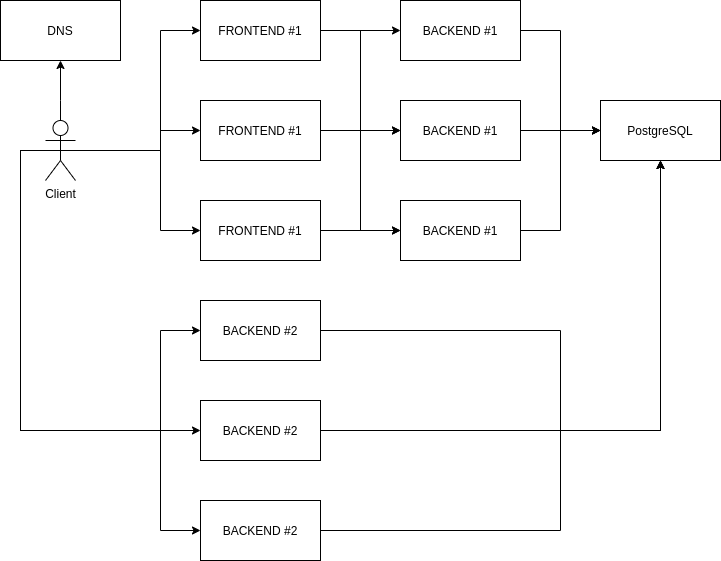

The diagram above was exported from draw.io. Its source (the exported page's mxGraphModel, read from the mxfile embedded in the PNG):
<mxGraphModel dx="1350" dy="745" grid="1" gridSize="10" guides="1" tooltips="1" connect="1" arrows="1" fold="1" page="1" pageScale="1" pageWidth="827" pageHeight="1169" math="0" shadow="0">
  <root>
    <mxCell id="0" />
    <mxCell id="1" parent="0" />
    <mxCell id="xkXzw-tR6cp9apK_8bG6-39" style="edgeStyle=orthogonalEdgeStyle;rounded=0;orthogonalLoop=1;jettySize=auto;html=1;exitX=0.5;exitY=0.5;exitDx=0;exitDy=0;exitPerimeter=0;entryX=0.5;entryY=1;entryDx=0;entryDy=0;" edge="1" parent="1" source="xkXzw-tR6cp9apK_8bG6-43" target="xkXzw-tR6cp9apK_8bG6-44">
      <mxGeometry relative="1" as="geometry">
        <mxPoint x="180" y="190" as="targetPoint" />
        <Array as="points">
          <mxPoint x="100" y="140" />
          <mxPoint x="100" y="140" />
        </Array>
      </mxGeometry>
    </mxCell>
    <mxCell id="xkXzw-tR6cp9apK_8bG6-40" value="" style="edgeStyle=orthogonalEdgeStyle;rounded=0;orthogonalLoop=1;jettySize=auto;html=1;entryX=0;entryY=0.5;entryDx=0;entryDy=0;" edge="1" parent="1" source="xkXzw-tR6cp9apK_8bG6-43" target="xkXzw-tR6cp9apK_8bG6-46">
      <mxGeometry relative="1" as="geometry">
        <mxPoint x="65" y="190" as="targetPoint" />
        <Array as="points">
          <mxPoint x="200" y="190" />
          <mxPoint x="200" y="170" />
        </Array>
      </mxGeometry>
    </mxCell>
    <mxCell id="xkXzw-tR6cp9apK_8bG6-41" value="" style="edgeStyle=orthogonalEdgeStyle;rounded=0;orthogonalLoop=1;jettySize=auto;html=1;entryX=0;entryY=0.5;entryDx=0;entryDy=0;" edge="1" parent="1" source="xkXzw-tR6cp9apK_8bG6-43" target="xkXzw-tR6cp9apK_8bG6-50">
      <mxGeometry relative="1" as="geometry">
        <mxPoint x="15" y="300" as="targetPoint" />
        <Array as="points">
          <mxPoint x="200" y="190" />
          <mxPoint x="200" y="70" />
        </Array>
      </mxGeometry>
    </mxCell>
    <mxCell id="xkXzw-tR6cp9apK_8bG6-42" value="" style="edgeStyle=orthogonalEdgeStyle;rounded=0;orthogonalLoop=1;jettySize=auto;html=1;entryX=0;entryY=0.5;entryDx=0;entryDy=0;exitX=0.5;exitY=0.5;exitDx=0;exitDy=0;exitPerimeter=0;" edge="1" parent="1" source="xkXzw-tR6cp9apK_8bG6-43" target="xkXzw-tR6cp9apK_8bG6-52">
      <mxGeometry relative="1" as="geometry">
        <mxPoint x="15" y="300" as="targetPoint" />
        <Array as="points">
          <mxPoint x="200" y="190" />
          <mxPoint x="200" y="270" />
        </Array>
      </mxGeometry>
    </mxCell>
    <mxCell id="xkXzw-tR6cp9apK_8bG6-43" value="Client" style="shape=umlActor;verticalLabelPosition=bottom;verticalAlign=top;html=1;outlineConnect=0;" vertex="1" parent="1">
      <mxGeometry x="85" y="160" width="30" height="60" as="geometry" />
    </mxCell>
    <mxCell id="xkXzw-tR6cp9apK_8bG6-44" value="DNS" style="rounded=0;whiteSpace=wrap;html=1;" vertex="1" parent="1">
      <mxGeometry x="40" y="40" width="120" height="60" as="geometry" />
    </mxCell>
    <mxCell id="xkXzw-tR6cp9apK_8bG6-45" value="" style="edgeStyle=orthogonalEdgeStyle;rounded=0;orthogonalLoop=1;jettySize=auto;html=1;" edge="1" parent="1" source="xkXzw-tR6cp9apK_8bG6-46" target="xkXzw-tR6cp9apK_8bG6-56">
      <mxGeometry relative="1" as="geometry" />
    </mxCell>
    <mxCell id="xkXzw-tR6cp9apK_8bG6-46" value="FRONTEND #1" style="rounded=0;whiteSpace=wrap;html=1;" vertex="1" parent="1">
      <mxGeometry x="240" y="140" width="120" height="60" as="geometry" />
    </mxCell>
    <mxCell id="xkXzw-tR6cp9apK_8bG6-47" value="" style="edgeStyle=orthogonalEdgeStyle;rounded=0;orthogonalLoop=1;jettySize=auto;html=1;" edge="1" parent="1" source="xkXzw-tR6cp9apK_8bG6-50" target="xkXzw-tR6cp9apK_8bG6-54">
      <mxGeometry relative="1" as="geometry" />
    </mxCell>
    <mxCell id="xkXzw-tR6cp9apK_8bG6-48" value="" style="edgeStyle=orthogonalEdgeStyle;rounded=0;orthogonalLoop=1;jettySize=auto;html=1;entryX=0;entryY=0.5;entryDx=0;entryDy=0;" edge="1" parent="1" source="xkXzw-tR6cp9apK_8bG6-50" target="xkXzw-tR6cp9apK_8bG6-56">
      <mxGeometry relative="1" as="geometry">
        <mxPoint x="420" y="170" as="targetPoint" />
        <Array as="points">
          <mxPoint x="400" y="70" />
          <mxPoint x="400" y="170" />
        </Array>
      </mxGeometry>
    </mxCell>
    <mxCell id="xkXzw-tR6cp9apK_8bG6-49" value="" style="edgeStyle=orthogonalEdgeStyle;rounded=0;orthogonalLoop=1;jettySize=auto;html=1;entryX=0;entryY=0.5;entryDx=0;entryDy=0;" edge="1" parent="1" source="xkXzw-tR6cp9apK_8bG6-50" target="xkXzw-tR6cp9apK_8bG6-58">
      <mxGeometry relative="1" as="geometry" />
    </mxCell>
    <mxCell id="xkXzw-tR6cp9apK_8bG6-50" value="FRONTEND #1" style="rounded=0;whiteSpace=wrap;html=1;" vertex="1" parent="1">
      <mxGeometry x="240" y="40" width="120" height="60" as="geometry" />
    </mxCell>
    <mxCell id="xkXzw-tR6cp9apK_8bG6-51" value="" style="edgeStyle=orthogonalEdgeStyle;rounded=0;orthogonalLoop=1;jettySize=auto;html=1;" edge="1" parent="1" source="xkXzw-tR6cp9apK_8bG6-52" target="xkXzw-tR6cp9apK_8bG6-58">
      <mxGeometry relative="1" as="geometry" />
    </mxCell>
    <mxCell id="xkXzw-tR6cp9apK_8bG6-52" value="FRONTEND #1" style="rounded=0;whiteSpace=wrap;html=1;" vertex="1" parent="1">
      <mxGeometry x="240" y="240" width="120" height="60" as="geometry" />
    </mxCell>
    <mxCell id="xkXzw-tR6cp9apK_8bG6-53" value="" style="edgeStyle=orthogonalEdgeStyle;rounded=0;orthogonalLoop=1;jettySize=auto;html=1;" edge="1" parent="1" source="xkXzw-tR6cp9apK_8bG6-54" target="xkXzw-tR6cp9apK_8bG6-59">
      <mxGeometry relative="1" as="geometry">
        <Array as="points">
          <mxPoint x="600" y="70" />
          <mxPoint x="600" y="170" />
        </Array>
      </mxGeometry>
    </mxCell>
    <mxCell id="xkXzw-tR6cp9apK_8bG6-54" value="BACKEND #1" style="rounded=0;whiteSpace=wrap;html=1;" vertex="1" parent="1">
      <mxGeometry x="440" y="40" width="120" height="60" as="geometry" />
    </mxCell>
    <mxCell id="xkXzw-tR6cp9apK_8bG6-55" value="" style="edgeStyle=orthogonalEdgeStyle;rounded=0;orthogonalLoop=1;jettySize=auto;html=1;entryX=0;entryY=0.5;entryDx=0;entryDy=0;" edge="1" parent="1" source="xkXzw-tR6cp9apK_8bG6-56" target="xkXzw-tR6cp9apK_8bG6-59">
      <mxGeometry relative="1" as="geometry">
        <mxPoint x="700" y="170" as="targetPoint" />
      </mxGeometry>
    </mxCell>
    <mxCell id="xkXzw-tR6cp9apK_8bG6-56" value="BACKEND #1" style="rounded=0;whiteSpace=wrap;html=1;" vertex="1" parent="1">
      <mxGeometry x="440" y="140" width="120" height="60" as="geometry" />
    </mxCell>
    <mxCell id="xkXzw-tR6cp9apK_8bG6-57" value="" style="edgeStyle=orthogonalEdgeStyle;rounded=0;orthogonalLoop=1;jettySize=auto;html=1;entryX=0;entryY=0.5;entryDx=0;entryDy=0;" edge="1" parent="1" source="xkXzw-tR6cp9apK_8bG6-58" target="xkXzw-tR6cp9apK_8bG6-59">
      <mxGeometry relative="1" as="geometry">
        <mxPoint x="700" y="270" as="targetPoint" />
      </mxGeometry>
    </mxCell>
    <mxCell id="xkXzw-tR6cp9apK_8bG6-58" value="BACKEND #1" style="rounded=0;whiteSpace=wrap;html=1;" vertex="1" parent="1">
      <mxGeometry x="440" y="240" width="120" height="60" as="geometry" />
    </mxCell>
    <mxCell id="xkXzw-tR6cp9apK_8bG6-59" value="PostgreSQL" style="rounded=0;whiteSpace=wrap;html=1;" vertex="1" parent="1">
      <mxGeometry x="640" y="140" width="120" height="60" as="geometry" />
    </mxCell>
    <mxCell id="xkXzw-tR6cp9apK_8bG6-60" value="" style="edgeStyle=orthogonalEdgeStyle;rounded=0;orthogonalLoop=1;jettySize=auto;html=1;entryX=0;entryY=0.5;entryDx=0;entryDy=0;" edge="1" parent="1" source="xkXzw-tR6cp9apK_8bG6-43" target="xkXzw-tR6cp9apK_8bG6-63">
      <mxGeometry relative="1" as="geometry">
        <mxPoint x="65" y="490" as="targetPoint" />
        <mxPoint x="30" y="490" as="sourcePoint" />
        <Array as="points">
          <mxPoint x="60" y="190" />
          <mxPoint x="60" y="470" />
        </Array>
      </mxGeometry>
    </mxCell>
    <mxCell id="xkXzw-tR6cp9apK_8bG6-61" value="" style="edgeStyle=orthogonalEdgeStyle;rounded=0;orthogonalLoop=1;jettySize=auto;html=1;entryX=0;entryY=0.5;entryDx=0;entryDy=0;exitX=0.5;exitY=0.5;exitDx=0;exitDy=0;exitPerimeter=0;" edge="1" parent="1" source="xkXzw-tR6cp9apK_8bG6-43" target="xkXzw-tR6cp9apK_8bG6-64">
      <mxGeometry relative="1" as="geometry">
        <mxPoint x="15" y="600" as="targetPoint" />
        <mxPoint x="30" y="190" as="sourcePoint" />
        <Array as="points">
          <mxPoint x="60" y="190" />
          <mxPoint x="60" y="470" />
          <mxPoint x="200" y="470" />
          <mxPoint x="200" y="370" />
        </Array>
      </mxGeometry>
    </mxCell>
    <mxCell id="xkXzw-tR6cp9apK_8bG6-62" value="" style="edgeStyle=orthogonalEdgeStyle;rounded=0;orthogonalLoop=1;jettySize=auto;html=1;entryX=0;entryY=0.5;entryDx=0;entryDy=0;exitX=0.5;exitY=0.5;exitDx=0;exitDy=0;exitPerimeter=0;" edge="1" parent="1" source="xkXzw-tR6cp9apK_8bG6-43" target="xkXzw-tR6cp9apK_8bG6-65">
      <mxGeometry relative="1" as="geometry">
        <mxPoint x="15" y="600" as="targetPoint" />
        <mxPoint x="50" y="190" as="sourcePoint" />
        <Array as="points">
          <mxPoint x="60" y="190" />
          <mxPoint x="60" y="470" />
          <mxPoint x="200" y="470" />
          <mxPoint x="200" y="570" />
        </Array>
      </mxGeometry>
    </mxCell>
    <mxCell id="xkXzw-tR6cp9apK_8bG6-63" value="BACKEND #2" style="rounded=0;whiteSpace=wrap;html=1;" vertex="1" parent="1">
      <mxGeometry x="240" y="440" width="120" height="60" as="geometry" />
    </mxCell>
    <mxCell id="xkXzw-tR6cp9apK_8bG6-64" value="BACKEND #2" style="rounded=0;whiteSpace=wrap;html=1;" vertex="1" parent="1">
      <mxGeometry x="240" y="340" width="120" height="60" as="geometry" />
    </mxCell>
    <mxCell id="xkXzw-tR6cp9apK_8bG6-65" value="BACKEND #2" style="rounded=0;whiteSpace=wrap;html=1;" vertex="1" parent="1">
      <mxGeometry x="240" y="540" width="120" height="60" as="geometry" />
    </mxCell>
    <mxCell id="xkXzw-tR6cp9apK_8bG6-74" value="" style="edgeStyle=orthogonalEdgeStyle;rounded=0;orthogonalLoop=1;jettySize=auto;html=1;entryX=0.5;entryY=1;entryDx=0;entryDy=0;exitX=1;exitY=0.5;exitDx=0;exitDy=0;" edge="1" parent="1" target="xkXzw-tR6cp9apK_8bG6-59" source="xkXzw-tR6cp9apK_8bG6-64">
      <mxGeometry relative="1" as="geometry">
        <mxPoint x="560" y="360" as="sourcePoint" />
        <mxPoint x="640" y="460" as="targetPoint" />
        <Array as="points">
          <mxPoint x="600" y="370" />
          <mxPoint x="600" y="470" />
          <mxPoint x="700" y="470" />
        </Array>
      </mxGeometry>
    </mxCell>
    <mxCell id="xkXzw-tR6cp9apK_8bG6-75" value="" style="edgeStyle=orthogonalEdgeStyle;rounded=0;orthogonalLoop=1;jettySize=auto;html=1;entryX=0.5;entryY=1;entryDx=0;entryDy=0;exitX=1;exitY=0.5;exitDx=0;exitDy=0;" edge="1" parent="1" target="xkXzw-tR6cp9apK_8bG6-59" source="xkXzw-tR6cp9apK_8bG6-63">
      <mxGeometry relative="1" as="geometry">
        <mxPoint x="560" y="460" as="sourcePoint" />
        <mxPoint x="700" y="200" as="targetPoint" />
        <Array as="points">
          <mxPoint x="700" y="470" />
        </Array>
      </mxGeometry>
    </mxCell>
    <mxCell id="xkXzw-tR6cp9apK_8bG6-76" value="" style="edgeStyle=orthogonalEdgeStyle;rounded=0;orthogonalLoop=1;jettySize=auto;html=1;entryX=0.5;entryY=1;entryDx=0;entryDy=0;exitX=1;exitY=0.5;exitDx=0;exitDy=0;" edge="1" parent="1" target="xkXzw-tR6cp9apK_8bG6-59" source="xkXzw-tR6cp9apK_8bG6-65">
      <mxGeometry relative="1" as="geometry">
        <mxPoint x="560" y="560" as="sourcePoint" />
        <mxPoint x="640" y="460" as="targetPoint" />
        <Array as="points">
          <mxPoint x="600" y="570" />
          <mxPoint x="600" y="470" />
          <mxPoint x="700" y="470" />
        </Array>
      </mxGeometry>
    </mxCell>
  </root>
</mxGraphModel>